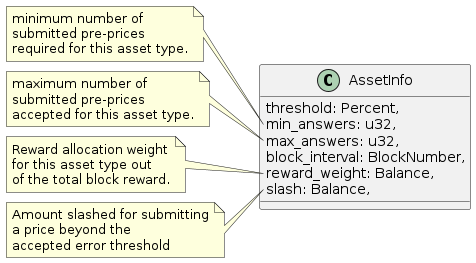

The diagram above was rendered by PlantUML. Its source (embedded in the PNG):
@startuml
class AssetInfo {
    threshold: Percent,
    min_answers: u32,
    max_answers: u32,
    block_interval: BlockNumber,
    reward_weight: Balance,
    slash: Balance,
}

note left of AssetInfo::min_answers
minimum number of
submitted pre-prices
required for this asset type.
end note

note left of AssetInfo::max_answers
maximum number of
submitted pre-prices
accepted for this asset type.
end note

note left of AssetInfo::reward_weight
Reward allocation weight
for this asset type out
of the total block reward.
end note

note left of AssetInfo::slash
Amount slashed for submitting
a price beyond the
accepted error threshold
end note

@enduml